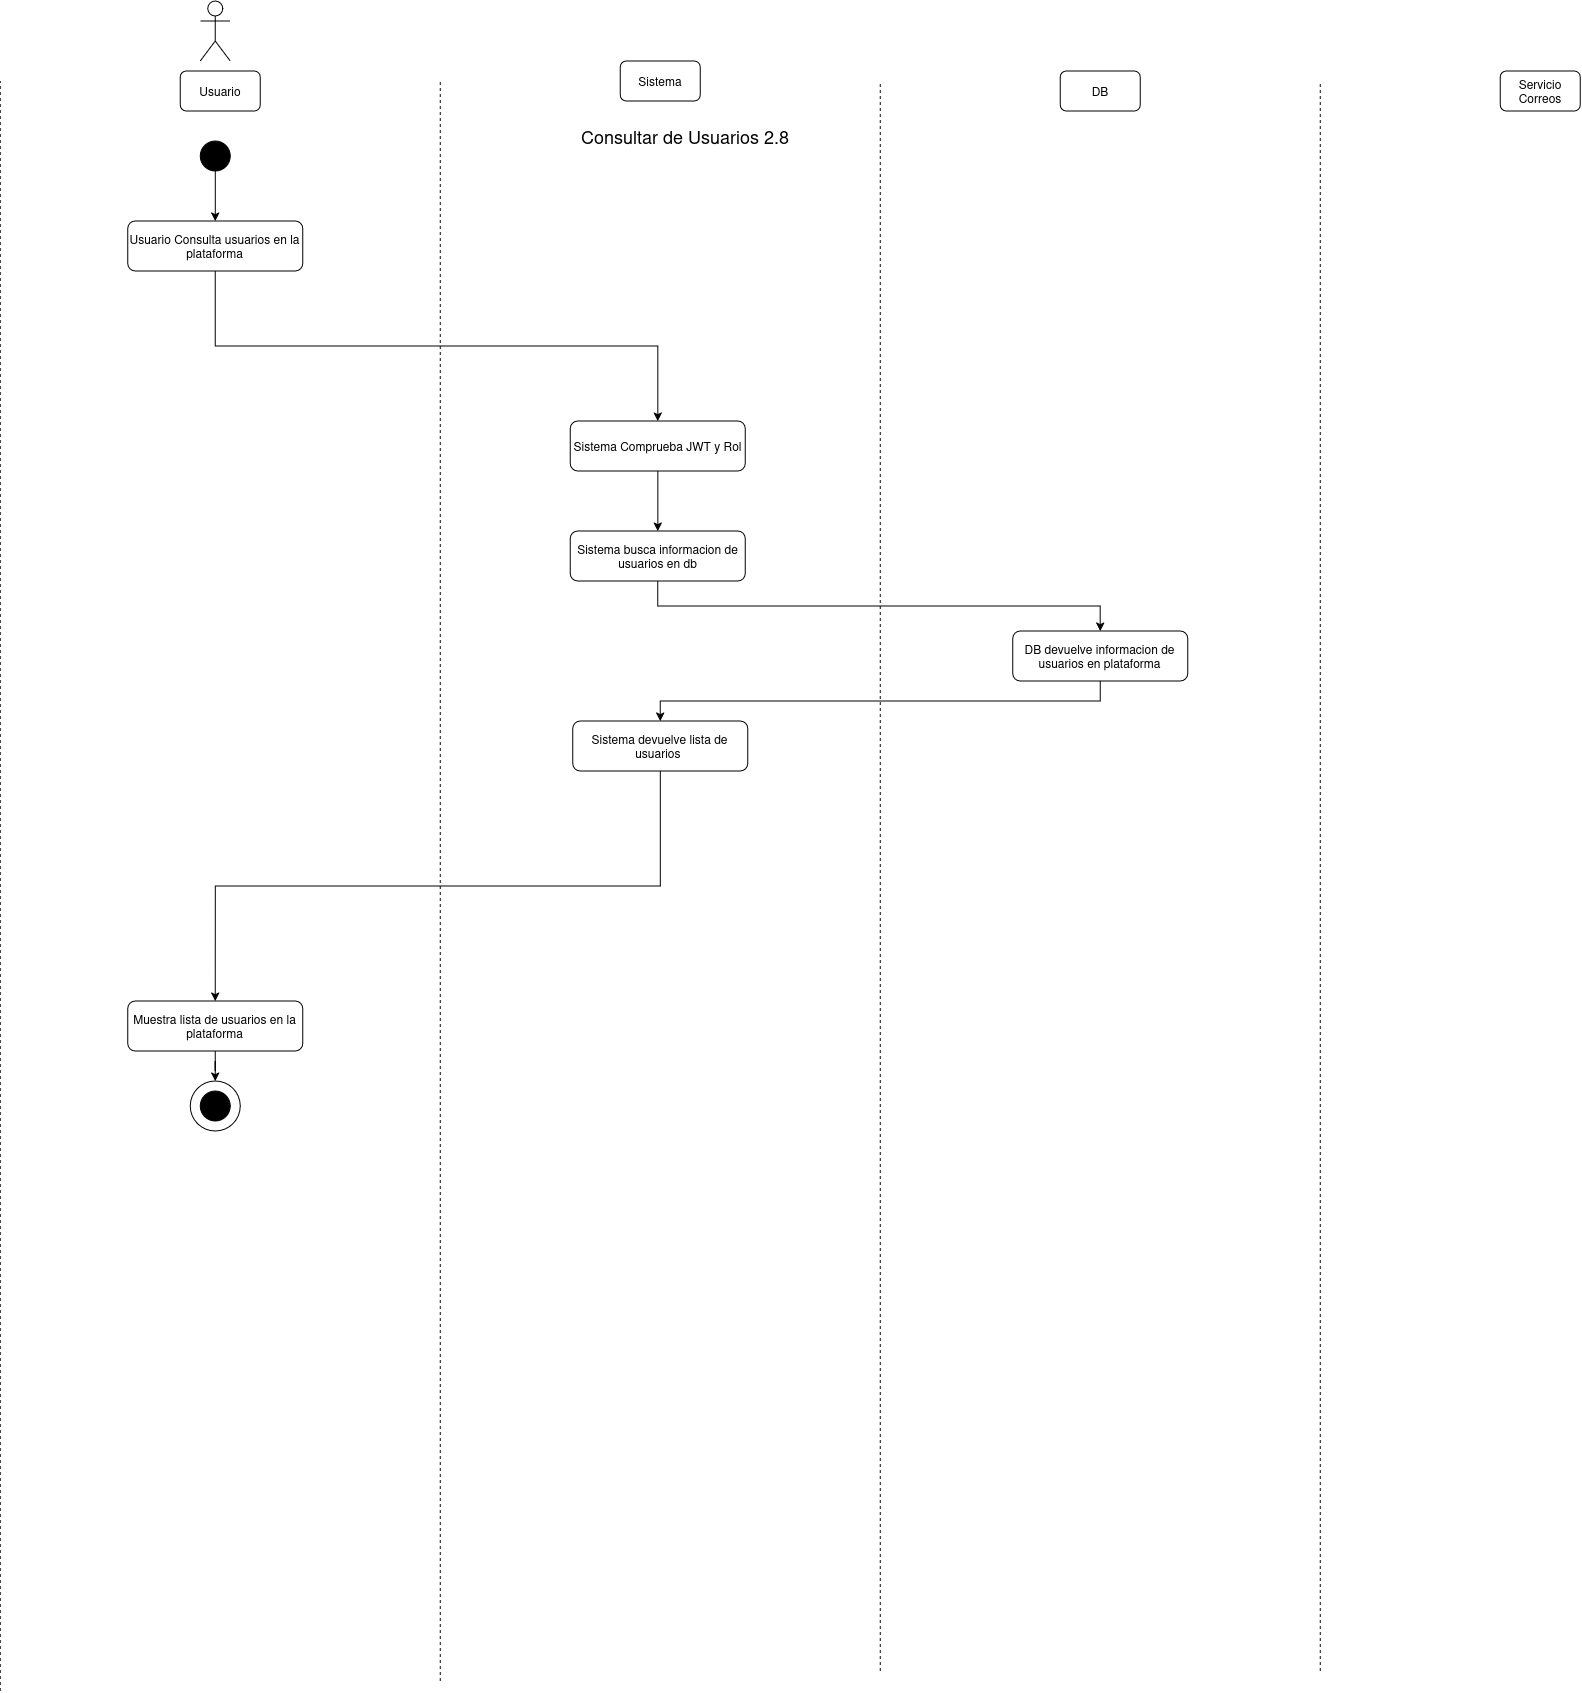

The diagram above was exported from draw.io. Its source (the exported page's mxGraphModel, read from the mxfile embedded in the PNG):
<mxGraphModel dx="1507" dy="883" grid="1" gridSize="10" guides="1" tooltips="1" connect="1" arrows="1" fold="1" page="1" pageScale="1" pageWidth="850" pageHeight="1100" math="0" shadow="0">
  <root>
    <mxCell id="vNaeg-kE4KIojsO8EAZR-0" />
    <mxCell id="vNaeg-kE4KIojsO8EAZR-1" parent="vNaeg-kE4KIojsO8EAZR-0" />
    <mxCell id="vNaeg-kE4KIojsO8EAZR-2" parent="vNaeg-kE4KIojsO8EAZR-1" style="shape=umlActor;verticalLabelPosition=bottom;verticalAlign=top;html=1;outlineConnect=0;" value="" vertex="1">
      <mxGeometry height="60" width="30" x="230" y="40" as="geometry" />
    </mxCell>
    <mxCell id="vNaeg-kE4KIojsO8EAZR-3" parent="vNaeg-kE4KIojsO8EAZR-1" style="rounded=1;whiteSpace=wrap;html=1;" value="Usuario" vertex="1">
      <mxGeometry height="40" width="80" x="210" y="110" as="geometry" />
    </mxCell>
    <mxCell id="vNaeg-kE4KIojsO8EAZR-4" parent="vNaeg-kE4KIojsO8EAZR-1" style="rounded=1;whiteSpace=wrap;html=1;" value="Sistema" vertex="1">
      <mxGeometry height="40" width="80" x="650" y="100" as="geometry" />
    </mxCell>
    <mxCell id="vNaeg-kE4KIojsO8EAZR-5" parent="vNaeg-kE4KIojsO8EAZR-1" style="rounded=1;whiteSpace=wrap;html=1;" value="DB" vertex="1">
      <mxGeometry height="40" width="80" x="1090" y="110" as="geometry" />
    </mxCell>
    <mxCell id="vNaeg-kE4KIojsO8EAZR-6" parent="vNaeg-kE4KIojsO8EAZR-1" style="rounded=1;whiteSpace=wrap;html=1;" value="Servicio Correos" vertex="1">
      <mxGeometry height="40" width="80" x="1530" y="110" as="geometry" />
    </mxCell>
    <mxCell id="vNaeg-kE4KIojsO8EAZR-7" edge="1" parent="vNaeg-kE4KIojsO8EAZR-1" style="endArrow=none;dashed=1;html=1;rounded=0;" value="">
      <mxGeometry height="50" relative="1" width="50" as="geometry">
        <mxPoint x="30" y="1730" as="sourcePoint" />
        <mxPoint x="30" y="120" as="targetPoint" />
      </mxGeometry>
    </mxCell>
    <mxCell id="vNaeg-kE4KIojsO8EAZR-8" edge="1" parent="vNaeg-kE4KIojsO8EAZR-1" style="endArrow=none;dashed=1;html=1;rounded=0;" value="">
      <mxGeometry height="50" relative="1" width="50" as="geometry">
        <mxPoint x="470" y="1720" as="sourcePoint" />
        <mxPoint x="470" y="120" as="targetPoint" />
      </mxGeometry>
    </mxCell>
    <mxCell id="vNaeg-kE4KIojsO8EAZR-9" edge="1" parent="vNaeg-kE4KIojsO8EAZR-1" style="endArrow=none;dashed=1;html=1;rounded=0;" value="">
      <mxGeometry height="50" relative="1" width="50" as="geometry">
        <mxPoint x="910" y="1710" as="sourcePoint" />
        <mxPoint x="910" y="120" as="targetPoint" />
      </mxGeometry>
    </mxCell>
    <mxCell id="vNaeg-kE4KIojsO8EAZR-10" edge="1" parent="vNaeg-kE4KIojsO8EAZR-1" style="endArrow=none;dashed=1;html=1;rounded=0;" value="">
      <mxGeometry height="50" relative="1" width="50" as="geometry">
        <mxPoint x="1350" y="1710" as="sourcePoint" />
        <mxPoint x="1350" y="120" as="targetPoint" />
      </mxGeometry>
    </mxCell>
    <mxCell id="vNaeg-kE4KIojsO8EAZR-12" parent="vNaeg-kE4KIojsO8EAZR-1" style="ellipse;whiteSpace=wrap;html=1;aspect=fixed;strokeColor=#000000;fillColor=#000000;" value="" vertex="1">
      <mxGeometry height="30" width="30" x="230" y="180" as="geometry" />
    </mxCell>
    <mxCell id="vNaeg-kE4KIojsO8EAZR-13" parent="vNaeg-kE4KIojsO8EAZR-1" style="text;html=1;whiteSpace=wrap;strokeColor=none;fillColor=none;align=center;verticalAlign=middle;rounded=0;" value="&lt;font style=&quot;font-size: 18px;&quot;&gt;Consultar de Usuarios 2.8&lt;/font&gt;" vertex="1">
      <mxGeometry height="30" width="450" x="490" y="160" as="geometry" />
    </mxCell>
    <mxCell id="vNaeg-kE4KIojsO8EAZR-14" edge="1" parent="vNaeg-kE4KIojsO8EAZR-1" source="vNaeg-kE4KIojsO8EAZR-15" style="edgeStyle=orthogonalEdgeStyle;rounded=0;orthogonalLoop=1;jettySize=auto;html=1;entryX=0.5;entryY=0;entryDx=0;entryDy=0;exitX=0.5;exitY=1;exitDx=0;exitDy=0;" target="vNaeg-kE4KIojsO8EAZR-17">
      <mxGeometry relative="1" as="geometry" />
    </mxCell>
    <mxCell id="vNaeg-kE4KIojsO8EAZR-15" parent="vNaeg-kE4KIojsO8EAZR-1" style="rounded=1;whiteSpace=wrap;html=1;" value="Usuario Consulta usuarios en la plataforma" vertex="1">
      <mxGeometry height="50" width="175" x="157.5" y="260" as="geometry" />
    </mxCell>
    <mxCell id="vNaeg-kE4KIojsO8EAZR-16" edge="1" parent="vNaeg-kE4KIojsO8EAZR-1" source="vNaeg-kE4KIojsO8EAZR-17" style="edgeStyle=orthogonalEdgeStyle;rounded=0;orthogonalLoop=1;jettySize=auto;html=1;entryX=0.5;entryY=0;entryDx=0;entryDy=0;" target="vNaeg-kE4KIojsO8EAZR-19">
      <mxGeometry relative="1" as="geometry" />
    </mxCell>
    <mxCell id="vNaeg-kE4KIojsO8EAZR-17" parent="vNaeg-kE4KIojsO8EAZR-1" style="rounded=1;whiteSpace=wrap;html=1;" value="Sistema Comprueba JWT y Rol" vertex="1">
      <mxGeometry height="50" width="175" x="600.04" y="460" as="geometry" />
    </mxCell>
    <mxCell id="vNaeg-kE4KIojsO8EAZR-18" edge="1" parent="vNaeg-kE4KIojsO8EAZR-1" source="vNaeg-kE4KIojsO8EAZR-19" style="edgeStyle=orthogonalEdgeStyle;rounded=0;orthogonalLoop=1;jettySize=auto;html=1;entryX=0.5;entryY=0;entryDx=0;entryDy=0;exitX=0.5;exitY=1;exitDx=0;exitDy=0;" target="vNaeg-kE4KIojsO8EAZR-21">
      <mxGeometry relative="1" as="geometry" />
    </mxCell>
    <mxCell id="vNaeg-kE4KIojsO8EAZR-19" parent="vNaeg-kE4KIojsO8EAZR-1" style="rounded=1;whiteSpace=wrap;html=1;" value="Sistema busca informacion de usuarios en db" vertex="1">
      <mxGeometry height="50" width="175" x="600.04" y="570" as="geometry" />
    </mxCell>
    <mxCell id="vNaeg-kE4KIojsO8EAZR-20" edge="1" parent="vNaeg-kE4KIojsO8EAZR-1" source="vNaeg-kE4KIojsO8EAZR-21" style="edgeStyle=orthogonalEdgeStyle;rounded=0;orthogonalLoop=1;jettySize=auto;html=1;entryX=0.5;entryY=0;entryDx=0;entryDy=0;exitX=0.5;exitY=1;exitDx=0;exitDy=0;" target="vNaeg-kE4KIojsO8EAZR-23">
      <mxGeometry relative="1" as="geometry" />
    </mxCell>
    <mxCell id="vNaeg-kE4KIojsO8EAZR-21" parent="vNaeg-kE4KIojsO8EAZR-1" style="rounded=1;whiteSpace=wrap;html=1;" value="DB devuelve informacion de usuarios en plataforma" vertex="1">
      <mxGeometry height="50" width="175" x="1042.5" y="670" as="geometry" />
    </mxCell>
    <mxCell id="vNaeg-kE4KIojsO8EAZR-23" parent="vNaeg-kE4KIojsO8EAZR-1" style="rounded=1;whiteSpace=wrap;html=1;" value="Sistema devuelve lista de usuarios&amp;nbsp;" vertex="1">
      <mxGeometry height="50" width="175" x="602.5" y="760" as="geometry" />
    </mxCell>
    <mxCell id="vNaeg-kE4KIojsO8EAZR-26" edge="1" parent="vNaeg-kE4KIojsO8EAZR-1" source="vNaeg-kE4KIojsO8EAZR-23" style="edgeStyle=orthogonalEdgeStyle;rounded=0;orthogonalLoop=1;jettySize=auto;html=1;entryX=0.5;entryY=0;entryDx=0;entryDy=0;exitX=0.5;exitY=1;exitDx=0;exitDy=0;" target="vNaeg-kE4KIojsO8EAZR-29">
      <mxGeometry relative="1" as="geometry">
        <mxPoint x="687.54" y="990" as="sourcePoint" />
      </mxGeometry>
    </mxCell>
    <mxCell id="vNaeg-kE4KIojsO8EAZR-28" edge="1" parent="vNaeg-kE4KIojsO8EAZR-1" source="vNaeg-kE4KIojsO8EAZR-29" style="edgeStyle=orthogonalEdgeStyle;rounded=0;orthogonalLoop=1;jettySize=auto;html=1;entryX=0.5;entryY=0;entryDx=0;entryDy=0;" target="vNaeg-kE4KIojsO8EAZR-30">
      <mxGeometry relative="1" as="geometry" />
    </mxCell>
    <mxCell id="vNaeg-kE4KIojsO8EAZR-29" parent="vNaeg-kE4KIojsO8EAZR-1" style="rounded=1;whiteSpace=wrap;html=1;" value="Muestra lista de usuarios en la plataforma" vertex="1">
      <mxGeometry height="50" width="175" x="157.45999999999998" y="1040" as="geometry" />
    </mxCell>
    <mxCell id="vNaeg-kE4KIojsO8EAZR-30" parent="vNaeg-kE4KIojsO8EAZR-1" style="ellipse;whiteSpace=wrap;html=1;aspect=fixed;" value="" vertex="1">
      <mxGeometry height="50" width="50" x="219.99999999999997" y="1120" as="geometry" />
    </mxCell>
    <mxCell id="vNaeg-kE4KIojsO8EAZR-31" parent="vNaeg-kE4KIojsO8EAZR-1" style="ellipse;whiteSpace=wrap;html=1;aspect=fixed;strokeColor=#000000;fillColor=#000000;" value="" vertex="1">
      <mxGeometry height="30" width="30" x="229.99999999999997" y="1130" as="geometry" />
    </mxCell>
    <mxCell id="vNaeg-kE4KIojsO8EAZR-32" edge="1" parent="vNaeg-kE4KIojsO8EAZR-1" source="vNaeg-kE4KIojsO8EAZR-12" style="edgeStyle=orthogonalEdgeStyle;rounded=0;orthogonalLoop=1;jettySize=auto;html=1;entryX=0.5;entryY=0;entryDx=0;entryDy=0;exitX=0.5;exitY=1;exitDx=0;exitDy=0;" target="vNaeg-kE4KIojsO8EAZR-15">
      <mxGeometry relative="1" as="geometry">
        <mxPoint x="244.96000000000004" y="310" as="sourcePoint" />
      </mxGeometry>
    </mxCell>
  </root>
</mxGraphModel>